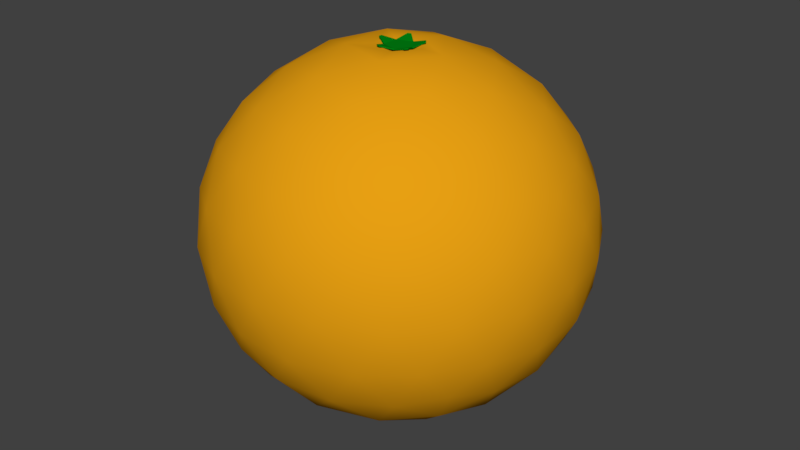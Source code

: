 # Source: SM_Orange_001.blend  (saved by Blender 2.79.0; exported with 4.5.12 LTS)
import bpy
from mathutils import Matrix  # noqa: F401  (used for matrix-valued properties, if any)

bpy.ops.wm.read_factory_settings(use_empty=True)
scene = bpy.context.scene
scene.name = 'Scene'

# ---- collections
col_collection_1 = bpy.data.collections.new('Collection 1'); scene.collection.children.link(col_collection_1)

# ---- materials (node trees are filled in below, after node groups)
mat_orange_green = bpy.data.materials.new('Orange_Green')
mat_orange_green.alpha_threshold = 0.0
mat_orange_green.use_transparent_shadow = False
mat_orange_green.diffuse_color = (0.0, 0.2203, 0.006424, 1.0)
mat_orange_green.roughness = 0.5
mat_orange_green.specular_intensity = 0.05208
mat_orange = bpy.data.materials.new('Orange')
mat_orange.alpha_threshold = 0.0
mat_orange.use_transparent_shadow = False
mat_orange.diffuse_color = (0.8, 0.3481, 0.00644, 1.0)
mat_orange.specular_color = (1.0, 0.9705, 0.4919)
mat_orange.roughness = 0.5
mat_orange.specular_intensity = 0.2083

# ---- material node trees

# ---- world
world_world = bpy.data.worlds.new('World'); scene.world = world_world
world_world.color = (0.05088, 0.05088, 0.05088)
world_world.use_sun_shadow = False
world_world.sun_shadow_jitter_overblur = 0.0
world_world.cycles.sampling_method = 'MANUAL'

# ---- meshes
me_icosphere = bpy.data.meshes.new('Icosphere')
me_icosphere.from_pydata([(0.0, 0.0, 0.0), (0.7236, -0.5257, 0.4817), (-0.2764, -0.8506, 0.4817), (-0.8944, 0.0, 0.4817), (-0.2764, 0.8506, 0.4817), (0.7236, 0.5257, 0.4817), (0.2764, -0.8506, 1.261), (-0.7236, -0.5257, 1.261), (-0.7236, 0.5257, 1.261), (0.2764, 0.8506, 1.261), (0.8944, 0.0, 1.261), (0.0229, 0.07049, 1.71), (-0.2328, -0.7166, 0.2984), (-0.1625, -0.5, 0.1301), (-0.07761, -0.2389, 0.02793), (0.2032, -0.1476, 0.02793), (0.4253, -0.309, 0.1301), (0.6095, -0.4429, 0.2984), (0.5319, -0.6817, 0.4337), (0.2629, -0.809, 0.4133), (-0.02964, -0.8642, 0.4337), (0.8127, 0.2952, 0.4337), (0.8506, 0.0, 0.4133), (0.8127, -0.2952, 0.4337), (0.2032, 0.1476, 0.02793), (0.4253, 0.309, 0.1301), (0.6095, 0.4429, 0.2984), (-0.7534, 0.0, 0.2984), (-0.5257, 0.0, 0.1301), (-0.2511, 0.0, 0.02793), (-0.484, -0.7166, 0.4337), (-0.6882, -0.5, 0.4133), (-0.8311, -0.2389, 0.4337), (-0.2328, 0.7166, 0.2984), (-0.1625, 0.5, 0.1301), (-0.07761, 0.2389, 0.02793), (-0.8311, 0.2389, 0.4337), (-0.6882, 0.5, 0.4133), (-0.484, 0.7166, 0.4337), (-0.02964, 0.8642, 0.4337), (0.2629, 0.809, 0.4133), (0.5319, 0.6817, 0.4337), (0.9566, -0.1476, 1.09), (0.9511, -0.309, 0.8714), (0.8607, -0.4429, 0.6525), (0.8607, 0.4429, 0.6525), (0.9511, 0.309, 0.8714), (0.9566, 0.1476, 1.09), (0.1552, -0.9554, 1.09), (0.0, -1.0, 0.8714), (-0.1552, -0.9554, 0.6525), (0.6872, -0.6817, 0.6525), (0.5878, -0.809, 0.8714), (0.436, -0.8642, 1.09), (-0.8607, -0.4429, 1.09), (-0.9511, -0.309, 0.8714), (-0.9566, -0.1476, 0.6525), (-0.436, -0.8642, 0.6525), (-0.5878, -0.809, 0.8714), (-0.6872, -0.6817, 1.09), (-0.6872, 0.6817, 1.09), (-0.5878, 0.809, 0.8714), (-0.436, 0.8642, 0.6525), (-0.9566, 0.1476, 0.6525), (-0.9511, 0.309, 0.8714), (-0.8607, 0.4429, 1.09), (0.436, 0.8642, 1.09), (0.5878, 0.809, 0.8714), (0.6872, 0.6817, 0.6525), (-0.1552, 0.9554, 0.6525), (0.0, 1.0, 0.8714), (0.1552, 0.9554, 1.09), (0.8311, -0.2389, 1.309), (0.6882, -0.5, 1.329), (0.484, -0.7166, 1.309), (0.02964, -0.8642, 1.309), (-0.2629, -0.809, 1.329), (-0.5319, -0.6817, 1.309), (-0.8127, -0.2952, 1.309), (-0.8506, 0.0, 1.329), (-0.8127, 0.2952, 1.309), (-0.5319, 0.6817, 1.309), (-0.2629, 0.809, 1.329), (0.02964, 0.8642, 1.309), (0.484, 0.7166, 1.309), (0.6882, 0.5, 1.329), (0.8311, 0.2389, 1.309), (0.07761, -0.2389, 1.715), (0.1625, -0.5, 1.613), (0.2328, -0.7166, 1.444), (0.7534, 0.0, 1.444), (0.5257, 0.0, 1.613), (0.2511, 0.0, 1.715), (-0.2032, -0.1476, 1.715), (-0.4253, -0.309, 1.613), (-0.6095, -0.4429, 1.444), (-0.2032, 0.1476, 1.715), (-0.4253, 0.309, 1.613), (-0.6095, 0.4429, 1.444), (0.07761, 0.2389, 1.715), (0.1625, 0.5, 1.613), (0.2328, 0.7166, 1.444), (0.3618, 0.2629, 1.651), (0.6382, 0.2629, 1.502), (0.4472, 0.5257, 1.502), (-0.1382, 0.4253, 1.651), (-0.05279, 0.6882, 1.502), (-0.3618, 0.5878, 1.502), (-0.4472, 0.0, 1.651), (-0.6708, 0.1625, 1.502), (-0.6708, -0.1625, 1.502), (-0.1382, -0.4253, 1.651), (-0.3618, -0.5878, 1.502), (-0.05279, -0.6882, 1.502), (0.3618, -0.2629, 1.651), (0.4472, -0.5257, 1.502), (0.6382, -0.2629, 1.502), (0.8618, 0.4253, 1.112), (0.809, 0.5878, 0.8714), (0.6708, 0.6882, 1.112), (-0.1382, 0.9511, 1.112), (-0.309, 0.9511, 0.8714), (-0.4472, 0.8506, 1.112), (-0.9472, 0.1625, 1.112), (-1.0, -3.608e-07, 0.8714), (-0.9472, -0.1625, 1.112), (-0.4472, -0.8506, 1.112), (-0.309, -0.9511, 0.8714), (-0.1382, -0.9511, 1.112), (0.6708, -0.6882, 1.112), (0.809, -0.5878, 0.8714), (0.8618, -0.4253, 1.112), (0.309, 0.9511, 0.8714), (0.4472, 0.8506, 0.6305), (0.1382, 0.9511, 0.6305), (-0.809, 0.5878, 0.8714), (-0.6708, 0.6882, 0.6305), (-0.8618, 0.4253, 0.6305), (-0.809, -0.5878, 0.8714), (-0.8618, -0.4253, 0.6305), (-0.6708, -0.6882, 0.6305), (0.309, -0.9511, 0.8714), (0.1382, -0.9511, 0.6305), (0.4472, -0.8506, 0.6305), (1.0, 0.0, 0.8714), (0.9472, -0.1625, 0.6305), (0.9472, 0.1625, 0.6305), (0.3618, 0.5878, 0.2408), (0.1382, 0.4253, 0.09199), (0.05279, 0.6882, 0.2408), (-0.4472, 0.5257, 0.2408), (-0.3618, 0.2629, 0.09199), (-0.6382, 0.2629, 0.2408), (-0.6382, -0.2629, 0.2408), (-0.3618, -0.2629, 0.09199), (-0.4472, -0.5257, 0.2408), (0.6708, 0.1625, 0.2408), (0.6708, -0.1625, 0.2408), (0.4472, -7.38e-07, 0.09199), (0.05279, -0.6882, 0.2408), (0.1382, -0.4253, 0.09199), (0.3618, -0.5878, 0.2408), (0.1256, 0.0, 1.719), (-0.06165, 0.04479, 1.703), (-0.06165, -0.04479, 1.703), (0.02355, 0.07247, 1.703), (0.02355, -0.07247, 1.703), (0.0388, 0.1194, 1.719), (-0.1016, 0.07381, 1.719), (0.0388, -0.1194, 1.719), (0.0762, 0.0, 1.703), (-0.1016, -0.07381, 1.719), (0.01857, 0.05715, 1.699), (-0.04862, 0.03532, 1.699), (0.01857, -0.05715, 1.699), (0.06009, 6.037e-10, 1.699), (-0.04862, -0.03532, 1.699), (0.01857, 0.05715, 1.707), (-0.04862, 0.03532, 1.707), (0.01857, -0.05715, 1.707), (0.06009, 6.037e-10, 1.707), (-0.04862, -0.03532, 1.707), (-0.05996, 0.04356, 1.71), (0.0229, -0.07049, 1.71), (0.07412, 3.969e-10, 1.71), (-0.05996, -0.04356, 1.71), (-0.02838, -0.1169, 1.726), (-0.04575, -0.1113, 1.726), (-0.1199, 0.009135, 1.726), (-0.1199, -0.009135, 1.726), (-0.02838, 0.1169, 1.726), (-0.04575, 0.1113, 1.726), (0.09167, 0.07789, 1.726), (0.1024, 0.06311, 1.726), (0.09167, -0.07789, 1.726), (0.1024, -0.06311, 1.726), (-2.52e-07, -2.403e-07, 1.716), (-0.02838, -0.1169, 1.732), (-0.04575, -0.1113, 1.732), (-0.1199, 0.009135, 1.732), (-0.1199, -0.009135, 1.732), (-0.02838, 0.1169, 1.732), (-0.04575, 0.1113, 1.732), (0.09167, 0.07789, 1.732), (0.1024, 0.06311, 1.732), (0.09167, -0.07789, 1.732), (0.1024, -0.06311, 1.732), (-0.05996, -0.04356, 1.716), (0.0229, -0.07049, 1.716), (0.07412, 3.969e-10, 1.716), (0.0229, 0.07049, 1.716), (-0.05996, 0.04356, 1.716)], [], [(0, 15, 14), (1, 17, 23), (0, 14, 29), (0, 29, 35), (0, 35, 24), (1, 23, 44), (2, 20, 50), (3, 32, 56), (4, 38, 62), (5, 41, 68), (1, 44, 51), (2, 50, 57), (3, 56, 63), (4, 62, 69), (5, 68, 45), (6, 74, 89), (7, 77, 95), (8, 80, 98), (9, 83, 101), (10, 86, 90), (92, 99, 167, 162), (91, 102, 92), (90, 103, 91), (92, 102, 99), (102, 100, 99), (91, 103, 102), (103, 104, 102), (102, 104, 100), (104, 101, 100), (90, 86, 103), (86, 85, 103), (103, 85, 104), (85, 84, 104), (104, 84, 101), (84, 9, 101), (99, 96, 168, 167), (100, 105, 99), (101, 106, 100), (99, 105, 96), (105, 97, 96), (100, 106, 105), (106, 107, 105), (105, 107, 97), (107, 98, 97), (101, 83, 106), (83, 82, 106), (106, 82, 107), (82, 81, 107), (107, 81, 98), (81, 8, 98), (96, 93, 171, 168), (97, 108, 96), (98, 109, 97), (96, 108, 93), (108, 94, 93), (97, 109, 108), (109, 110, 108), (108, 110, 94), (110, 95, 94), (98, 80, 109), (80, 79, 109), (109, 79, 110), (79, 78, 110), (110, 78, 95), (78, 7, 95), (93, 87, 169, 171), (94, 111, 93), (95, 112, 94), (93, 111, 87), (111, 88, 87), (94, 112, 111), (112, 113, 111), (111, 113, 88), (113, 89, 88), (95, 77, 112), (77, 76, 112), (112, 76, 113), (76, 75, 113), (113, 75, 89), (75, 6, 89), (87, 92, 162, 169), (88, 114, 87), (89, 115, 88), (87, 114, 92), (114, 91, 92), (88, 115, 114), (115, 116, 114), (114, 116, 91), (116, 90, 91), (89, 74, 115), (74, 73, 115), (115, 73, 116), (73, 72, 116), (116, 72, 90), (72, 10, 90), (47, 86, 10), (46, 117, 47), (45, 118, 46), (47, 117, 86), (117, 85, 86), (46, 118, 117), (118, 119, 117), (117, 119, 85), (119, 84, 85), (45, 68, 118), (68, 67, 118), (118, 67, 119), (67, 66, 119), (119, 66, 84), (66, 9, 84), (71, 83, 9), (70, 120, 71), (69, 121, 70), (71, 120, 83), (120, 82, 83), (70, 121, 120), (121, 122, 120), (120, 122, 82), (122, 81, 82), (69, 62, 121), (62, 61, 121), (121, 61, 122), (61, 60, 122), (122, 60, 81), (60, 8, 81), (65, 80, 8), (64, 123, 65), (63, 124, 64), (65, 123, 80), (123, 79, 80), (64, 124, 123), (124, 125, 123), (123, 125, 79), (125, 78, 79), (63, 56, 124), (56, 55, 124), (124, 55, 125), (55, 54, 125), (125, 54, 78), (54, 7, 78), (59, 77, 7), (58, 126, 59), (57, 127, 58), (59, 126, 77), (126, 76, 77), (58, 127, 126), (127, 128, 126), (126, 128, 76), (128, 75, 76), (57, 50, 127), (50, 49, 127), (127, 49, 128), (49, 48, 128), (128, 48, 75), (48, 6, 75), (53, 74, 6), (52, 129, 53), (51, 130, 52), (53, 129, 74), (129, 73, 74), (52, 130, 129), (130, 131, 129), (129, 131, 73), (131, 72, 73), (51, 44, 130), (44, 43, 130), (130, 43, 131), (43, 42, 131), (131, 42, 72), (42, 10, 72), (66, 71, 9), (67, 132, 66), (68, 133, 67), (66, 132, 71), (132, 70, 71), (67, 133, 132), (133, 134, 132), (132, 134, 70), (134, 69, 70), (68, 41, 133), (41, 40, 133), (133, 40, 134), (40, 39, 134), (134, 39, 69), (39, 4, 69), (60, 65, 8), (61, 135, 60), (62, 136, 61), (60, 135, 65), (135, 64, 65), (61, 136, 135), (136, 137, 135), (135, 137, 64), (137, 63, 64), (62, 38, 136), (38, 37, 136), (136, 37, 137), (37, 36, 137), (137, 36, 63), (36, 3, 63), (54, 59, 7), (55, 138, 54), (56, 139, 55), (54, 138, 59), (138, 58, 59), (55, 139, 138), (139, 140, 138), (138, 140, 58), (140, 57, 58), (56, 32, 139), (32, 31, 139), (139, 31, 140), (31, 30, 140), (140, 30, 57), (30, 2, 57), (48, 53, 6), (49, 141, 48), (50, 142, 49), (48, 141, 53), (141, 52, 53), (49, 142, 141), (142, 143, 141), (141, 143, 52), (143, 51, 52), (50, 20, 142), (20, 19, 142), (142, 19, 143), (19, 18, 143), (143, 18, 51), (18, 1, 51), (42, 47, 10), (43, 144, 42), (44, 145, 43), (42, 144, 47), (144, 46, 47), (43, 145, 144), (145, 146, 144), (144, 146, 46), (146, 45, 46), (44, 23, 145), (23, 22, 145), (145, 22, 146), (22, 21, 146), (146, 21, 45), (21, 5, 45), (26, 41, 5), (25, 147, 26), (24, 148, 25), (26, 147, 41), (147, 40, 41), (25, 148, 147), (148, 149, 147), (147, 149, 40), (149, 39, 40), (24, 35, 148), (35, 34, 148), (148, 34, 149), (34, 33, 149), (149, 33, 39), (33, 4, 39), (33, 38, 4), (34, 150, 33), (35, 151, 34), (33, 150, 38), (150, 37, 38), (34, 151, 150), (151, 152, 150), (150, 152, 37), (152, 36, 37), (35, 29, 151), (29, 28, 151), (151, 28, 152), (28, 27, 152), (152, 27, 36), (27, 3, 36), (27, 32, 3), (28, 153, 27), (29, 154, 28), (27, 153, 32), (153, 31, 32), (28, 154, 153), (154, 155, 153), (153, 155, 31), (155, 30, 31), (29, 14, 154), (14, 13, 154), (154, 13, 155), (13, 12, 155), (155, 12, 30), (12, 2, 30), (21, 26, 5), (22, 156, 21), (23, 157, 22), (21, 156, 26), (156, 25, 26), (22, 157, 156), (157, 158, 156), (156, 158, 25), (158, 24, 25), (23, 17, 157), (17, 16, 157), (157, 16, 158), (16, 15, 158), (158, 15, 24), (15, 0, 24), (12, 20, 2), (13, 159, 12), (14, 160, 13), (12, 159, 20), (159, 19, 20), (13, 160, 159), (160, 161, 159), (159, 161, 19), (161, 18, 19), (14, 15, 160), (15, 16, 160), (160, 16, 161), (16, 17, 161), (161, 17, 18), (17, 1, 18), (178, 181, 185, 182), (180, 177, 11, 184), (177, 178, 182, 11), (179, 180, 184, 183), (181, 179, 183, 185), (163, 165, 167, 168), (170, 166, 169, 162), (164, 163, 168, 171), (165, 170, 162, 167), (166, 164, 171, 169), (173, 172, 165, 163), (175, 174, 166, 170), (176, 173, 163, 164), (172, 175, 170, 165), (174, 176, 164, 166), (178, 177, 172, 173), (180, 179, 174, 175), (181, 178, 173, 176), (177, 180, 175, 172), (179, 181, 176, 174), (190, 201, 210, 11), (186, 197, 198, 187), (182, 211, 202, 191), (194, 205, 208, 183), (207, 198, 197, 208), (211, 199, 200, 207), (210, 201, 202, 211), (209, 204, 203, 210), (208, 205, 206, 209), (183, 208, 197, 186), (192, 203, 204, 193), (187, 198, 207, 185), (11, 210, 203, 192), (189, 200, 199, 188), (193, 204, 209, 184), (185, 207, 200, 189), (195, 206, 205, 194), (188, 199, 211, 182), (184, 209, 206, 195), (191, 202, 201, 190), (196, 207, 208), (196, 209, 210), (196, 211, 207), (196, 208, 209), (196, 210, 211), (185, 189, 188, 182), (183, 186, 187, 185), (184, 195, 194, 183), (11, 192, 193, 184), (182, 191, 190, 11)])
me_icosphere.polygons.foreach_set('use_smooth', [1, 1, 1, 1, 1, 1, 1, 1, 1, 1, 1, 1, 1, 1, 1, 1, 1, 1, 1, 1, 1, 1, 1, 1, 1, 1, 1, 1, 1, 1, 1, 1, 1, 1, 1, 1, 1, 1, 1, 1, 1, 1, 1, 1, 1, 1, 1, 1, 1, 1, 1, 1, 1, 1, 1, 1, 1, 1, 1, 1, 1, 1, 1, 1, 1, 1, 1, 1, 1, 1, 1, 1, 1, 1, 1, 1, 1, 1, 1, 1, 1, 1, 1, 1, 1, 1, 1, 1, 1, 1, 1, 1, 1, 1, 1, 1, 1, 1, 1, 1, 1, 1, 1, 1, 1, 1, 1, 1, 1, 1, 1, 1, 1, 1, 1, 1, 1, 1, 1, 1, 1, 1, 1, 1, 1, 1, 1, 1, 1, 1, 1, 1, 1, 1, 1, 1, 1, 1, 1, 1, 1, 1, 1, 1, 1, 1, 1, 1, 1, 1, 1, 1, 1, 1, 1, 1, 1, 1, 1, 1, 1, 1, 1, 1, 1, 1, 1, 1, 1, 1, 1, 1, 1, 1, 1, 1, 1, 1, 1, 1, 1, 1, 1, 1, 1, 1, 1, 1, 1, 1, 1, 1, 1, 1, 1, 1, 1, 1, 1, 1, 1, 1, 1, 1, 1, 1, 1, 1, 1, 1, 1, 1, 1, 1, 1, 1, 1, 1, 1, 1, 1, 1, 1, 1, 1, 1, 1, 1, 1, 1, 1, 1, 1, 1, 1, 1, 1, 1, 1, 1, 1, 1, 1, 1, 1, 1, 1, 1, 1, 1, 1, 1, 1, 1, 1, 1, 1, 1, 1, 1, 1, 1, 1, 1, 1, 1, 1, 1, 1, 1, 1, 1, 1, 1, 1, 1, 1, 1, 1, 1, 1, 1, 1, 1, 1, 1, 1, 1, 1, 1, 1, 1, 1, 1, 1, 1, 1, 1, 1, 1, 1, 1, 1, 1, 1, 1, 1, 1, 1, 1, 1, 1, 1, 1, 1, 1, 1, 1, 1, 1, 0, 0, 0, 0, 0, 1, 1, 1, 1, 1, 1, 1, 1, 1, 1, 0, 0, 0, 0, 0, 0, 0, 0, 0, 0, 0, 0, 0, 0, 0, 0, 0, 0, 0, 0, 0, 0, 0, 0, 0, 0, 0, 0, 0, 0, 0, 0, 0, 0, 0])
me_icosphere.polygons.foreach_set('material_index', [1, 1, 1, 1, 1, 1, 1, 1, 1, 1, 1, 1, 1, 1, 1, 1, 1, 1, 1, 1, 1, 1, 1, 1, 1, 1, 1, 1, 1, 1, 1, 1, 1, 1, 1, 1, 1, 1, 1, 1, 1, 1, 1, 1, 1, 1, 1, 1, 1, 1, 1, 1, 1, 1, 1, 1, 1, 1, 1, 1, 1, 1, 1, 1, 1, 1, 1, 1, 1, 1, 1, 1, 1, 1, 1, 1, 1, 1, 1, 1, 1, 1, 1, 1, 1, 1, 1, 1, 1, 1, 1, 1, 1, 1, 1, 1, 1, 1, 1, 1, 1, 1, 1, 1, 1, 1, 1, 1, 1, 1, 1, 1, 1, 1, 1, 1, 1, 1, 1, 1, 1, 1, 1, 1, 1, 1, 1, 1, 1, 1, 1, 1, 1, 1, 1, 1, 1, 1, 1, 1, 1, 1, 1, 1, 1, 1, 1, 1, 1, 1, 1, 1, 1, 1, 1, 1, 1, 1, 1, 1, 1, 1, 1, 1, 1, 1, 1, 1, 1, 1, 1, 1, 1, 1, 1, 1, 1, 1, 1, 1, 1, 1, 1, 1, 1, 1, 1, 1, 1, 1, 1, 1, 1, 1, 1, 1, 1, 1, 1, 1, 1, 1, 1, 1, 1, 1, 1, 1, 1, 1, 1, 1, 1, 1, 1, 1, 1, 1, 1, 1, 1, 1, 1, 1, 1, 1, 1, 1, 1, 1, 1, 1, 1, 1, 1, 1, 1, 1, 1, 1, 1, 1, 1, 1, 1, 1, 1, 1, 1, 1, 1, 1, 1, 1, 1, 1, 1, 1, 1, 1, 1, 1, 1, 1, 1, 1, 1, 1, 1, 1, 1, 1, 1, 1, 1, 1, 1, 1, 1, 1, 1, 1, 1, 1, 1, 1, 1, 1, 1, 1, 1, 1, 1, 1, 1, 1, 1, 1, 1, 1, 1, 1, 1, 1, 1, 1, 1, 1, 1, 1, 1, 1, 1, 1, 1, 1, 1, 1, 1, 1, 0, 0, 0, 0, 0, 1, 1, 1, 1, 1, 0, 0, 0, 0, 0, 0, 0, 0, 0, 0, 0, 0, 0, 0, 0, 0, 0, 0, 0, 0, 0, 0, 0, 0, 0, 0, 0, 0, 0, 0, 0, 0, 0, 0, 0, 0, 0, 0, 0, 0])
me_icosphere.materials.append(mat_orange_green)
me_icosphere.materials.append(mat_orange)
me_icosphere.use_remesh_preserve_volume = False
me_icosphere.use_remesh_preserve_attributes = False
me_icosphere.use_mirror_vertex_groups = False
me_icosphere.update()

# ---- objects
ob_orange = bpy.data.objects.new('Orange', me_icosphere)

# ---- transforms, parenting, visibility, modifiers, constraints
ob_orange.location = (0.0, 0.0, 0.0)
ob_orange.scale = (0.105, 0.105, 0.1155)
ob_orange.lineart.crease_threshold = 0.0

# ---- collection membership
col_collection_1.objects.link(ob_orange)

# ---- scene / render settings (as saved in the file)
scene.frame_start = 1; scene.frame_end = 250; scene.frame_set(1)
scene.render.engine = 'BLENDER_EEVEE_NEXT'
scene.render.resolution_percentage = 50
scene.render.dither_intensity = 0.0
scene.cycles.use_denoising = False
scene.cycles.samples = 128
scene.cycles.sampling_pattern = 'TABULATED_SOBOL'
scene.cycles.use_adaptive_sampling = False
scene.cycles.use_light_tree = False
scene.cycles.blur_glossy = 0.0
scene.cycles.sample_clamp_indirect = 0.0
scene.view_settings.view_transform = 'Standard'
bpy.context.view_layer.update()

# ---- added for rendering (the .blend has no active camera and no usable light): camera, sun
cam_auto = bpy.data.cameras.new('AutoCamera')
cam_auto.lens = 50.0
cam_auto.sensor_width = 36.0
cam_auto.clip_end = 1000.0
ob_auto_camera = bpy.data.objects.new('AutoCamera', cam_auto)
scene.collection.objects.link(ob_auto_camera)
ob_auto_camera.location = (0.331277, -0.397532, 0.365022)
ob_auto_camera.rotation_euler = (1.09748, -7.21219e-08, 0.694738)
scene.camera = ob_auto_camera
light_auto_sun = bpy.data.lights.new('AutoSun', 'SUN')
light_auto_sun.energy = 3.0
light_auto_sun.angle = 0.0523599
ob_auto_sun = bpy.data.objects.new('AutoSun', light_auto_sun)
scene.collection.objects.link(ob_auto_sun)
ob_auto_sun.rotation_euler = (0.872665, 0.174533, 0.523599)
bpy.context.view_layer.update()
